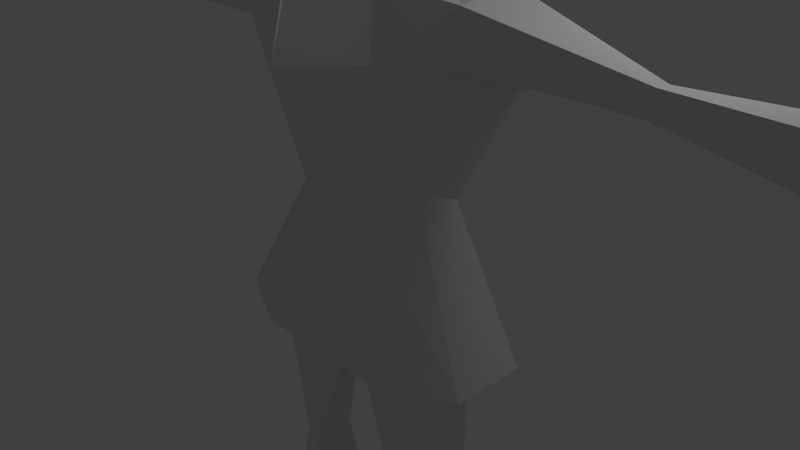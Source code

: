 # Source: vlptest.blend  (saved by Blender 2.64.0; exported with 4.5.12 LTS)
import bpy
from mathutils import Matrix  # noqa: F401  (used for matrix-valued properties, if any)

bpy.ops.wm.read_factory_settings(use_empty=True)
scene = bpy.context.scene
scene.name = 'Scene'

# ---- collections
col_collection_1 = bpy.data.collections.new('Collection 1'); scene.collection.children.link(col_collection_1)

# ---- materials (node trees are filled in below, after node groups)
mat_material = bpy.data.materials.new('Material')
mat_material.alpha_threshold = 0.0
mat_material.use_transparent_shadow = False
mat_material.roughness = 0.5
mat_material.line_color = (0.0, 0.0, 0.0, 1.0)

# ---- material node trees

# ---- world
world_world = bpy.data.worlds.new('World'); scene.world = world_world
world_world.color = (0.05088, 0.05088, 0.05088)
world_world.use_sun_shadow = False
world_world.sun_shadow_jitter_overblur = 0.0
world_world.cycles.sampling_method = 'MANUAL'
world_world.cycles.sample_map_resolution = 256

# ---- cameras
cam_camera = bpy.data.cameras.new('Camera')
cam_camera.clip_end = 100.0
cam_camera.lens = 35.0
cam_camera.sensor_width = 32.0
cam_camera.sensor_height = 18.0
cam_camera.ortho_scale = 7.314
cam_camera.dof.focus_distance = 0.0
cam_camera.dof.aperture_fstop = 128.0

# ---- lights
light_lamp = bpy.data.lights.new('Lamp', 'POINT')
light_lamp.transmission_factor = 0.0
light_lamp.cutoff_distance = 30.0
light_lamp.energy = 100.0
light_lamp.shadow_buffer_clip_start = 1.001
light_lamp.shadow_soft_size = 1.0
light_lamp.shadow_maximum_resolution = 0.006
light_lamp.use_absolute_resolution = True
light_lamp.cycles.use_multiple_importance_sampling = False

# ---- meshes
me_cube = bpy.data.meshes.new('Cube')
me_cube.from_pydata([(0.6058, 0.7298, 1.123), (0.56, -0.5238, 0.9177), (1.788e-07, 1.0, -1.0), (0.0, -1.0, -1.0), (2.384e-07, 0.8356, 1.0), (-5.364e-07, -0.7415, 0.4561), (1.0, 1.0, -1.0), (1.0, -1.0, -1.0), (2.019, 0.522, -1.0), (2.019, -0.522, -1.0), (1.095, 0.3657, 1.017), (0.9107, -0.111, 1.161), (0.6092, 0.9479, 2.237), (0.97, -0.837, 2.847), (2.384e-07, 1.0, 2.094), (-0.000319, -1.37, 2.728), (1.847, 0.6163, 2.561), (1.392, -0.5071, 2.915), (0.7711, 0.6737, 3.383), (0.8595, -0.6294, 3.661), (2.384e-07, 0.7148, 3.556), (-0.02785, -1.166, 3.537), (1.712, 0.522, 3.556), (1.863, -0.4668, 3.532), (3.697, 0.1268, 2.84), (3.729, -0.1564, 2.804), (3.846, 0.005775, 3.099), (3.864, -0.2364, 3.128), (5.735, 0.4176, 2.543), (5.755, -0.3672, 2.542), (5.675, 0.4956, 3.03), (5.574, -0.3331, 3.115), (6.489, 0.5034, 2.579), (6.45, -0.3435, 2.712), (6.452, 0.5093, 2.902), (6.442, -0.4312, 2.9), (0.941, 0.5424, -0.9759), (0.8348, -0.7998, -0.9895), (1.788e-07, -0.2061, -1.0), (0.0, -0.3723, -1.0), (1.356, 0.3322, -0.9769), (1.387, -0.3606, -0.993), (1.257, 0.311, -3.279), (1.184, -0.3515, -3.346), (0.9702, 0.2549, -3.364), (0.8828, -0.4764, -3.408), (1.516, 0.1529, -3.227), (1.45, -0.1344, -3.324), (1.378, 0.9945, -5.731), (1.536, -0.4616, -5.409), (1.278, 0.7866, -5.8), (0.9129, -0.3982, -5.507), (1.783, 0.3844, -5.665), (1.684, -0.2584, -5.642), (1.433, 1.001, -6.29), (1.703, -0.9348, -6.293), (1.031, 0.8549, -6.385), (0.9059, -1.014, -6.354), (2.018, 0.5047, -6.323), (2.244, -0.5796, -6.323), (1.923, -2.063, -5.701), (1.755, -2.063, -5.767), (2.068, -2.0, -5.758), (1.925, -2.075, -6.018), (1.676, -2.075, -6.018), (2.179, -1.956, -6.018), (0.4611, -0.4454, 3.825), (0.5256, 0.0459, 3.834), (-0.006424, -0.5661, 3.739), (-0.009023, 0.3535, 3.737), (0.4629, -0.4495, 4.142), (0.5273, 0.04176, 4.151), (-0.007292, -0.5703, 4.054), (-0.007293, 0.3493, 4.054), (0.5361, -0.6345, 4.526), (0.8468, 0.0223, 4.843), (0.001832, -1.101, 4.133), (-0.01531, 0.7543, 4.516), (0.8589, -0.4947, 5.386), (0.9135, 0.3522, 5.586), (0.002716, -1.153, 5.189), (-0.01765, 0.9412, 5.406), (0.3976, -0.3022, 5.801), (0.5679, 0.1637, 5.809), (0.01068, -0.8889, 5.808), (0.01167, 0.09663, 6.048)], [], [(4, 5, 15, 14), (8, 10, 11, 9), (14, 12, 0, 4), (22, 23, 27, 26), (20, 18, 12, 14), (12, 16, 10, 0), (5, 1, 13, 15), (16, 17, 11, 10), (17, 13, 1, 11), (66, 67, 19, 18), (18, 19, 23, 22), (14, 15, 21, 20), (23, 19, 13, 17), (15, 13, 19, 21), (18, 22, 16, 12), (24, 26, 30, 28), (23, 17, 25, 27), (16, 22, 26, 24), (24, 25, 17, 16), (31, 29, 33, 35), (28, 29, 25, 24), (26, 27, 31, 30), (27, 25, 29, 31), (34, 35, 33, 32), (28, 30, 34, 32), (32, 33, 29, 28), (30, 31, 35, 34), (46, 42, 36, 40), (45, 43, 37, 39), (45, 44, 50, 51), (46, 47, 53, 52), (38, 36, 42, 44), (40, 41, 47, 46), (39, 38, 44, 45), (43, 47, 41, 37), (58, 54, 48, 52), (61, 60, 49, 51), (49, 53, 47, 43), (51, 49, 43, 45), (52, 48, 42, 46), (44, 42, 48, 50), (54, 55, 57, 56), (58, 59, 55, 54), (50, 48, 54, 56), (52, 53, 59, 58), (51, 50, 56, 57), (51, 57, 64, 61), (64, 63, 60, 61), (63, 65, 62, 60), (55, 59, 65, 63), (57, 55, 63, 64), (60, 62, 53, 49), (62, 65, 59, 53), (70, 71, 67, 66), (68, 66, 18, 20), (21, 19, 67, 69), (20, 21, 69, 68), (73, 71, 75, 77), (72, 70, 66, 68), (69, 67, 71, 73), (68, 69, 73, 72), (80, 78, 74, 76), (72, 73, 77, 76), (74, 75, 71, 70), (76, 74, 70, 72), (84, 82, 78, 80), (77, 75, 79, 81), (76, 77, 81, 80), (78, 79, 75, 74), (82, 84, 85, 83), (81, 79, 83, 85), (80, 81, 85, 84), (82, 83, 79, 78), (6, 0, 10, 8), (7, 1, 5, 3), (0, 6, 2, 4), (9, 11, 1, 7), (3, 2, 38, 39), (8, 9, 41, 40), (37, 41, 9, 7), (39, 37, 7, 3), (40, 36, 6, 8), (2, 6, 36, 38)])
me_cube.materials.append(mat_material)
me_cube.use_remesh_preserve_volume = False
me_cube.use_remesh_preserve_attributes = False
me_cube.use_mirror_vertex_groups = False
me_cube.update()

# ---- objects
ob_cube = bpy.data.objects.new('Cube', me_cube)
ob_lamp = bpy.data.objects.new('Lamp', light_lamp)
ob_camera = bpy.data.objects.new('Camera', cam_camera)

# ---- transforms, parenting, visibility, modifiers, constraints
ob_cube.location = (0.0, 0.0, 0.0)
ob_cube.lock_rotations_4d = False
ob_cube.empty_display_type = 'ARROWS'
ob_cube.lineart.crease_threshold = 0.0
_m = ob_cube.modifiers.new('Mirror', 'MIRROR')
ob_lamp.location = (4.076, 1.005, 5.904)
ob_lamp.rotation_euler = (0.6503, 0.05522, 1.866)
ob_lamp.lock_rotations_4d = False
ob_lamp.empty_display_type = 'ARROWS'
ob_lamp.color = (0.0, 0.0, 0.0, 0.0)
ob_lamp.lineart.crease_threshold = 0.0
ob_camera.location = (7.481, -6.508, 5.344)
ob_camera.rotation_euler = (1.109, 0.01082, 0.8149)
ob_camera.lock_rotations_4d = False
ob_camera.empty_display_type = 'ARROWS'
ob_camera.color = (0.0, 0.0, 0.0, 0.0)
ob_camera.display_type = 'WIRE'
ob_camera.lineart.crease_threshold = 0.0

# ---- collection membership
col_collection_1.objects.link(ob_cube)
col_collection_1.objects.link(ob_lamp)
col_collection_1.objects.link(ob_camera)

# ---- scene / render settings (as saved in the file)
scene.camera = ob_camera
scene.frame_start = 1; scene.frame_end = 250; scene.frame_set(1)
scene.render.engine = 'BLENDER_EEVEE_NEXT'
scene.render.image_settings.color_mode = 'RGB'
scene.render.image_settings.compression = 90
scene.render.resolution_percentage = 50
scene.render.dither_intensity = 0.0
scene.render.bake_margin = 2
scene.render.bake_bias = 0.0
scene.cycles.use_denoising = False
scene.cycles.samples = 10
scene.cycles.sampling_pattern = 'TABULATED_SOBOL'
scene.cycles.light_sampling_threshold = 0.0
scene.cycles.use_adaptive_sampling = False
scene.cycles.use_light_tree = False
scene.cycles.blur_glossy = 0.0
scene.cycles.volume_bounces = 1
scene.cycles.pixel_filter_type = 'GAUSSIAN'
scene.cycles.sample_clamp_indirect = 0.0
scene.view_settings.view_transform = 'Standard'
bpy.context.view_layer.update()

